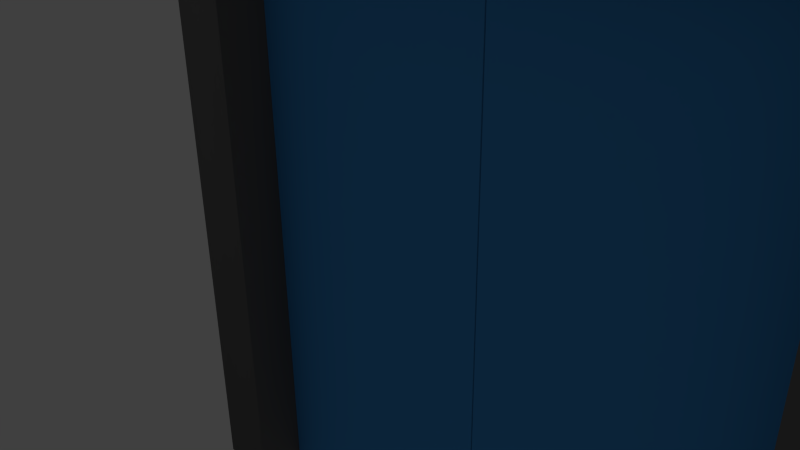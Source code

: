 # Source: ExitDoors.blend  (saved by Blender 2.74.0; exported with 4.5.12 LTS)
import bpy
from mathutils import Matrix  # noqa: F401  (used for matrix-valued properties, if any)

bpy.ops.wm.read_factory_settings(use_empty=True)
scene = bpy.context.scene
scene.name = 'Scene'

# ---- collections
col_collection_1 = bpy.data.collections.new('Collection 1'); scene.collection.children.link(col_collection_1)

# ---- materials (node trees are filled in below, after node groups)
mat_exitdoor_frame = bpy.data.materials.new('ExitDoor_Frame')
mat_exitdoor_frame.alpha_threshold = 0.0
mat_exitdoor_frame.use_transparent_shadow = False
mat_exitdoor_frame.diffuse_color = (0.2019, 0.2019, 0.2019, 1.0)
mat_exitdoor_frame.roughness = 0.5
mat_plastic = bpy.data.materials.new('Plastic')
mat_plastic.alpha_threshold = 0.0
mat_plastic.use_transparent_shadow = False
mat_plastic.diffuse_color = (0.8, 0.2117, 0.4922, 1.0)
mat_plastic.roughness = 0.5
mat_exitdoor_light = bpy.data.materials.new('ExitDoor_Light')
mat_exitdoor_light.alpha_threshold = 0.0
mat_exitdoor_light.use_transparent_shadow = False
mat_exitdoor_light.roughness = 0.5
mat_exitdoor_light.line_color = (0.0, 0.0, 0.0, 1.0)
mat_exitdoor_light_frame = bpy.data.materials.new('ExitDoor_Light_Frame')
mat_exitdoor_light_frame.alpha_threshold = 0.0
mat_exitdoor_light_frame.use_transparent_shadow = False
mat_exitdoor_light_frame.diffuse_color = (0.8, 0.00397, 0.04569, 1.0)
mat_exitdoor_light_frame.roughness = 0.5
mat_exitdoor = bpy.data.materials.new('ExitDoor')
mat_exitdoor.alpha_threshold = 0.0
mat_exitdoor.use_transparent_shadow = False
mat_exitdoor.diffuse_color = (0.0684, 0.3399, 0.8, 1.0)
mat_exitdoor.roughness = 0.5
mat_exitdoor.line_color = (0.0, 0.0, 0.0, 1.0)

# ---- material node trees

# ---- world
world_world = bpy.data.worlds.new('World'); scene.world = world_world
world_world.color = (0.05088, 0.05088, 0.05088)
world_world.use_sun_shadow = False
world_world.sun_shadow_jitter_overblur = 0.0
world_world.cycles.sampling_method = 'MANUAL'
world_world.cycles.sample_map_resolution = 256

# ---- cameras
cam_camera = bpy.data.cameras.new('Camera')
cam_camera.clip_end = 100.0
cam_camera.lens = 35.0
cam_camera.sensor_width = 32.0
cam_camera.sensor_height = 18.0
cam_camera.ortho_scale = 7.314
cam_camera.dof.focus_distance = 0.0
cam_camera.dof.aperture_fstop = 128.0

# ---- lights
light_lamp = bpy.data.lights.new('Lamp', 'POINT')
light_lamp.transmission_factor = 0.0
light_lamp.cutoff_distance = 30.0
light_lamp.energy = 100.0
light_lamp.shadow_buffer_clip_start = 1.001
light_lamp.shadow_soft_size = 0.1
light_lamp.shadow_maximum_resolution = 0.006
light_lamp.use_absolute_resolution = True
light_lamp.cycles.use_multiple_importance_sampling = False

# ---- meshes
me_cube_005 = bpy.data.meshes.new('Cube.005')
me_cube_005.from_pydata([(-3.738, 1.0, -1.0), (0.0, 1.0, -1.0), (-3.738, 1.0, -21.72), (0.0, 1.0, -21.72)], [], [(0, 2, 3, 1)])
me_cube_005.polygons.foreach_set('use_smooth', [True] * 1)
_uv = me_cube_005.uv_layers.new(name='UVMap')
_uv.uv.foreach_set('vector', [0.6067, 0.912, 0.6067, 0.0, 0.5473, 0.0, 0.5473, 0.912])
me_cube_005.materials.append(mat_exitdoor_frame)
me_cube_005.use_remesh_preserve_volume = False
me_cube_005.use_remesh_preserve_attributes = False
me_cube_005.use_mirror_vertex_groups = False
me_cube_005.update()
me_cube_004 = bpy.data.meshes.new('Cube.004')
me_cube_004.from_pydata([(-1.0, -1.0, -1.0), (-1.0, -1.0, 1.0), (-1.0, 1.0, -1.0), (-1.0, 1.0, 1.0), (1.0, -1.0, -1.0), (1.0, -1.0, 1.0), (1.0, 1.0, -1.0), (1.0, 1.0, 1.0), (-0.8407, 1.0, 0.8407), (-0.8407, 1.0, -0.8407), (0.8407, 1.0, 0.8407), (0.8407, 1.0, -0.8407), (-1.0, 2.315, 1.0), (-1.0, 2.315, -1.0), (1.0, 2.315, 1.0), (1.0, 2.315, -1.0), (-0.8407, 2.315, 0.8407), (-0.8407, 2.315, -0.8407), (0.8407, 2.315, 0.8407), (0.8407, 2.315, -0.8407), (-0.3542, 0.55, -0.3159), (-0.3542, 2.727, -0.3159), (-0.3542, 2.727, 0.3555), (-0.3542, 0.55, 0.3555), (-0.2772, 2.727, 0.2476), (-0.2772, 0.55, 0.2476), (-0.08212, 2.727, 0.1901), (-0.08212, 0.55, 0.1901), (0.1397, 2.727, 0.2101), (0.1397, 0.55, 0.2101), (0.2845, 2.727, 0.2981), (0.2845, 0.55, 0.2981), (0.2845, 2.727, 0.4129), (0.2845, 0.55, 0.4129), (0.1397, 2.727, 0.5009), (0.1397, 0.55, 0.5009), (-0.08212, 2.727, 0.5208), (-0.08212, 0.55, 0.5208), (-0.2772, 2.727, 0.4634), (-0.2772, 0.55, 0.4634), (-0.2772, 2.727, -0.4238), (-0.2772, 0.55, -0.4238), (-0.08212, 2.727, -0.4813), (-0.08212, 0.55, -0.4813), (0.1397, 2.727, -0.4613), (0.1397, 0.55, -0.4613), (0.2845, 2.727, -0.3733), (0.2845, 0.55, -0.3733), (0.2845, 2.727, -0.2585), (0.2845, 0.55, -0.2585), (0.1397, 2.727, -0.1705), (0.1397, 0.55, -0.1705), (-0.08212, 2.727, -0.1506), (-0.08212, 0.55, -0.1506), (-0.2772, 2.727, -0.208), (-0.2772, 0.55, -0.208)], [], [(1, 3, 2, 0), (10, 8, 16, 18), (7, 5, 4, 6), (5, 1, 0, 4), (0, 2, 6, 4), (5, 7, 3, 1), (8, 10, 11, 9), (3, 7, 14, 12), (9, 11, 19, 17), (6, 2, 13, 15), (15, 13, 17, 19), (12, 14, 18, 16), (13, 12, 16, 17), (14, 15, 19, 18), (2, 3, 12, 13), (7, 6, 15, 14), (11, 10, 18, 19), (8, 9, 17, 16), (41, 43, 45, 47, 49, 51, 53, 55, 20), (22, 24, 25, 23), (50, 52, 53, 51), (24, 26, 27, 25), (48, 50, 51, 49), (26, 28, 29, 27), (46, 48, 49, 47), (28, 30, 31, 29), (44, 46, 47, 45), (30, 32, 33, 31), (21, 54, 52, 50, 48, 46, 44, 42, 40), (42, 44, 45, 43), (32, 34, 35, 33), (54, 21, 20, 55), (40, 42, 43, 41), (34, 36, 37, 35), (25, 27, 29, 31, 33, 35, 37, 39, 23), (21, 40, 41, 20), (36, 38, 39, 37), (52, 54, 55, 53), (38, 22, 23, 39), (22, 38, 36, 34, 32, 30, 28, 26, 24)])
me_cube_004.polygons.foreach_set('use_smooth', [True] * 40)
_uv = me_cube_004.uv_layers.new(name='UVMap')
_uv.uv.foreach_set('vector', [0.2504, 0.4425, 0.2504, 0.1755, 0.5008, 0.1755, 0.5008, 0.4425, 0.915, 0.2238, 0.915, 0.4476, 0.7504, 0.4476, 0.7504, 0.2238, 0.2504, 0.1755, 0.2504, 0.4425, 0.0, 0.4425, 2.985e-08, 0.1755, 0.2497, 0.7095, 0.2497, 0.4425, 0.5, 0.4425, 0.5, 0.7095, 0.0, 0.885, 1.492e-08, 0.618, 0.2497, 0.618, 0.2497, 0.885, 0.5008, 0.4425, 0.5008, 0.1755, 0.7504, 0.1755, 0.7504, 0.4425, 0.2497, 0.9339, 0.2497, 0.7095, 0.4602, 0.7095, 0.4602, 0.9339, 0.7504, 0.1755, 0.5008, 0.1755, 0.5008, 0.0, 0.7504, 3.182e-08, 0.915, 0.0, 0.915, 0.2238, 0.7504, 0.2238, 0.7504, 0.0, 0.2497, 0.618, 1.492e-08, 0.618, 0.0, 0.4425, 0.2497, 0.4425, 0.5, 0.4425, 0.7504, 0.4425, 0.7305, 0.4638, 0.52, 0.4638, 0.7504, 0.7095, 0.5, 0.7095, 0.52, 0.6882, 0.7305, 0.6882, 0.7504, 0.4425, 0.7504, 0.7095, 0.7305, 0.6882, 0.7305, 0.4638, 0.5, 0.7095, 0.5, 0.4425, 0.52, 0.4638, 0.52, 0.6882, 0.5008, 0.1755, 0.2504, 0.1755, 0.2504, 0.0, 0.5008, 0.0, 0.2504, 0.1755, 2.985e-08, 0.1755, 3.731e-08, 0.0, 0.2504, 3.182e-08, 0.6248, 0.9339, 0.6248, 0.7095, 0.7894, 0.7095, 0.7894, 0.9339, 0.6248, 0.7095, 0.6248, 0.9339, 0.4602, 0.9339, 0.4602, 0.7095, 0.2528, 0.9693, 0.2385, 0.8986, 0.2528, 0.8208, 0.2892, 0.7724, 0.3305, 0.7761, 0.3575, 0.83, 0.3575, 0.9091, 0.3305, 0.9762, 0.2892, 1.0, 0.0, 0.0, 0.03153, 3.384e-07, 0.03153, 0.7724, 1.4e-07, 0.7724, 0.8614, 0.7724, 0.7809, 0.7724, 0.7809, 3.807e-07, 0.8614, 4.23e-07, 0.03153, 3.384e-07, 0.1037, 5.923e-07, 0.1037, 0.7724, 0.03153, 0.7724, 0.917, 0.7724, 0.8614, 0.7724, 0.8614, 4.23e-07, 0.917, 6.346e-08, 0.1037, 5.923e-07, 0.1827, 5.923e-07, 0.1827, 0.7724, 0.1037, 0.7724, 0.9585, 0.7724, 0.917, 0.7724, 0.917, 3.384e-07, 0.9585, 0.0, 0.1827, 5.923e-07, 0.2317, 1.692e-07, 0.2317, 0.7724, 0.1827, 0.7724, 0.2806, 0.7724, 0.2317, 0.7724, 0.2317, 0.0, 0.2806, 3.596e-07, 1.0, 0.7724, 0.9585, 0.7724, 0.9585, 3.384e-07, 1.0, 0.0, 0.0507, 0.7724, 0.09203, 0.7962, 0.119, 0.8633, 0.119, 0.9424, 0.09203, 0.9964, 0.0507, 1.0, 0.01435, 0.9516, 0.0, 0.8739, 0.01435, 0.8031, 0.3597, 0.7724, 0.2806, 0.7724, 0.2806, 3.596e-07, 0.3597, 0.0, 0.6902, 0.7724, 0.6346, 0.7724, 0.6346, 3.807e-07, 0.6902, 0.0, 0.7133, 0.7724, 0.6902, 0.7724, 0.6902, 0.0, 0.7133, 2.115e-08, 0.4318, 0.7724, 0.3597, 0.7724, 0.3597, 0.0, 0.4318, 3.173e-07, 0.6346, 0.7724, 0.5541, 0.7724, 0.5541, 3.596e-07, 0.6346, 3.807e-07, 0.2177, 0.7998, 0.2385, 0.869, 0.2313, 0.9477, 0.1995, 0.9991, 0.158, 0.9991, 0.1262, 0.9477, 0.119, 0.869, 0.1397, 0.7998, 0.1787, 0.7724, 0.4634, 0.7724, 0.4318, 0.7724, 0.4318, 3.173e-07, 0.4634, 3.384e-07, 0.5541, 0.7724, 0.4865, 0.7724, 0.4865, 2.115e-08, 0.5541, 3.596e-07, 0.7809, 0.7724, 0.7133, 0.7724, 0.7133, 2.115e-08, 0.7809, 3.807e-07, 0.4865, 0.7724, 0.4634, 0.7724, 0.4634, 0.0, 0.4865, 2.115e-08, 0.4172, 0.7724, 0.4562, 0.7998, 0.477, 0.869, 0.4698, 0.9477, 0.438, 0.9991, 0.3965, 0.9991, 0.3647, 0.9477, 0.3575, 0.869, 0.3782, 0.7998])
me_cube_004.materials.append(mat_plastic)
me_cube_004.use_remesh_preserve_volume = False
me_cube_004.use_remesh_preserve_attributes = False
me_cube_004.use_mirror_vertex_groups = False
me_cube_004.update()
me_cube_003 = bpy.data.meshes.new('Cube.003')
me_cube_003.from_pydata([(-1.779, -1.0, -0.5851), (-1.779, -1.0, 0.5851), (-1.779, 1.0, -0.5851), (-1.779, 1.0, 0.5851), (0.0, 1.0, 0.5851), (0.0, 1.0, -0.5851), (0.0, -1.0, 0.5851), (0.0, -1.0, -0.5851), (-1.614, -1.0, -0.4764), (-1.614, -1.0, 0.4764), (0.0, -1.0, 0.4764), (0.0, -1.0, -0.4764), (-1.614, -0.7452, -0.4764), (-1.614, -0.7452, 0.4764), (0.0, -0.7452, 0.4764), (0.0, -0.7452, -0.4764), (-1.519, -0.8133, -0.4203), (-1.519, -0.8133, 0.4203), (0.0, -0.8133, 0.4203), (0.0, -0.8133, -0.4203)], [], [(1, 3, 2, 0), (0, 7, 11, 8), (6, 4, 3, 1), (0, 2, 5, 7), (3, 4, 5, 2), (8, 11, 15, 12), (6, 1, 9, 10), (1, 0, 8, 9), (13, 12, 16, 17), (9, 8, 12, 13), (10, 9, 13, 14), (18, 17, 16, 19), (12, 15, 19, 16), (14, 13, 17, 18)])
me_cube_003.polygons.foreach_set('use_smooth', [True] * 14)
me_cube_003.polygons.foreach_set('material_index', [1, 1, 1, 1, 1, 1, 1, 1, 1, 1, 1, 0, 1, 1])
_uv = me_cube_003.uv_layers.new(name='UVMap')
_uv.uv.foreach_set('vector', [0.3289, 0.7472, 0.3289, 1.0, 3.351e-08, 1.0, 0.0, 0.7472, 0.0, 0.7472, 0.0, 0.4337, 0.03054, 0.4337, 0.03054, 0.7181, 1.0, 0.0, 1.0, 0.4337, 0.5, 0.4337, 0.5, 7.756e-08, 1.34e-07, 0.4337, 0.0, 7.756e-08, 0.5, 0.0, 0.5, 0.4337, 0.3289, 0.8195, 0.3289, 0.4337, 0.6579, 0.4337, 0.6579, 0.8195, 0.8011, 0.4337, 0.8011, 0.7837, 0.7295, 0.7837, 0.7295, 0.4337, 0.3289, 0.4337, 0.3289, 0.7472, 0.2984, 0.7181, 0.2984, 0.4337, 0.3289, 0.7472, 0.0, 0.7472, 0.03054, 0.7181, 0.2984, 0.7181, 0.9056, 0.4337, 0.9056, 0.6404, 0.8728, 0.6282, 0.8728, 0.4459, 0.8011, 0.6404, 0.8011, 0.4337, 0.8728, 0.4337, 0.8728, 0.6404, 0.7295, 0.4337, 0.7295, 0.7837, 0.6579, 0.7837, 0.6579, 0.4337, 1.0, 0.0, 1.0, 1.0, 2.836e-07, 1.0, 0.0, 9.019e-08, 0.9056, 0.7837, 0.9056, 0.4337, 0.9248, 0.4337, 0.9248, 0.7631, 0.9248, 0.7837, 0.9248, 0.4337, 0.944, 0.4543, 0.944, 0.7837])
me_cube_003.materials.append(mat_exitdoor_light)
me_cube_003.materials.append(mat_exitdoor_light_frame)
me_cube_003.use_remesh_preserve_volume = False
me_cube_003.use_remesh_preserve_attributes = False
me_cube_003.use_mirror_vertex_groups = False
me_cube_003.update()
me_cube_002 = bpy.data.meshes.new('Cube.002')
me_cube_002.from_pydata([(-4.627, -1.0, -1.0), (-4.627, -1.0, 1.0), (-4.627, 1.0, -1.0), (-4.627, 1.0, 1.0), (-3.722, -1.0, -1.0), (-3.722, 1.0, 1.0), (-3.722, -1.0, 1.0), (-3.722, 1.0, -1.0), (0.0, 1.0, 1.0), (0.0, 1.0, -1.0), (0.0, -1.0, 1.0), (0.0, -1.0, -1.0), (-4.627, -1.0, -21.72), (-4.627, 1.0, -21.72), (-3.722, -1.0, -21.72), (-3.722, 1.0, -21.72)], [], [(1, 3, 2, 0), (3, 5, 7, 2), (10, 6, 4, 11), (6, 1, 0, 4), (10, 8, 5, 6), (6, 5, 3, 1), (2, 7, 15, 13), (4, 7, 9, 11), (12, 13, 15, 14), (5, 8, 9, 7), (7, 4, 14, 15), (0, 2, 13, 12), (4, 0, 12, 14)])
me_cube_002.polygons.foreach_set('use_smooth', [True] * 13)
_uv = me_cube_002.uv_layers.new(name='UVMap')
_uv.uv.foreach_set('vector', [0.6067, 1.836e-08, 0.7378, 0.0, 0.7378, 0.08801, 0.6067, 0.08801, 0.6067, 1.0, 0.5473, 1.0, 0.5473, 0.912, 0.6067, 0.912, 0.0, 3.148e-08, 0.244, 1.049e-08, 0.244, 0.08801, 1.98e-08, 0.08801, 0.244, 1.049e-08, 0.3033, 0.0, 0.3033, 0.08801, 0.244, 0.08801, 0.8689, 1.434e-08, 1.0, 0.0, 1.0, 0.1638, 0.8689, 0.1638, 0.8689, 0.1638, 1.0, 0.1638, 1.0, 0.2036, 0.8689, 0.2036, 0.6067, 0.912, 0.5473, 0.912, 0.5473, 0.0, 0.6067, 0.0, 1.0, 0.3674, 0.8689, 0.3674, 0.8689, 0.2036, 1.0, 0.2036, 0.9282, 0.3674, 0.9282, 0.4554, 0.8689, 0.4554, 0.8689, 0.3674, 0.5473, 1.0, 0.3033, 1.0, 0.3033, 0.912, 0.5473, 0.912, 0.8689, 0.912, 0.7378, 0.912, 0.7378, 0.0, 0.8689, 0.0, 0.6067, 0.08801, 0.7378, 0.08801, 0.7378, 1.0, 0.6067, 1.0, 0.244, 0.08801, 0.3033, 0.08801, 0.3033, 1.0, 0.244, 1.0])
me_cube_002.materials.append(mat_exitdoor_frame)
me_cube_002.use_remesh_preserve_volume = False
me_cube_002.use_remesh_preserve_attributes = False
me_cube_002.use_mirror_vertex_groups = False
me_cube_002.update()
me_cube_001 = bpy.data.meshes.new('Cube.001')
me_cube_001.from_pydata([(1.0, 1.0, -1.0), (1.0, -1.0, -1.0), (-1.0, -1.0, -1.0), (-1.0, 1.0, -1.0), (1.0, 1.0, 1.0), (1.0, -1.0, 1.0), (-1.0, -1.0, 1.0), (-1.0, 1.0, 1.0)], [], [(0, 1, 2, 3), (4, 7, 6, 5), (0, 4, 5, 1), (1, 5, 6, 2), (2, 6, 7, 3), (4, 0, 3, 7)])
me_cube_001.polygons.foreach_set('use_smooth', [True] * 6)
_uv = me_cube_001.uv_layers.new(name='UVMap')
_uv.uv.foreach_set('vector', [1.987e-08, 0.6667, 0.3333, 0.6667, 0.3333, 1.0, 0.0, 1.0, 0.3333, 0.3333, 0.3333, 0.6667, 4.967e-08, 0.6667, 0.0, 0.3333, 0.6667, 0.3333, 0.3333, 0.3333, 0.3333, 0.0, 0.6667, 1.987e-08, 2.98e-08, 0.3333, 0.0, 1.291e-07, 0.3333, 0.0, 0.3333, 0.3333, 1.0, 0.3333, 0.6667, 0.3333, 0.6667, 8.941e-08, 1.0, 0.0, 0.3333, 0.3333, 0.6667, 0.3333, 0.6667, 0.6667, 0.3333, 0.6667])
me_cube_001.materials.append(mat_exitdoor)
me_cube_001.use_remesh_preserve_volume = False
me_cube_001.use_remesh_preserve_attributes = False
me_cube_001.use_mirror_vertex_groups = False
me_cube_001.update()
me_cube = bpy.data.meshes.new('Cube')
me_cube.from_pydata([(1.0, 1.0, -1.0), (1.0, -1.0, -1.0), (-1.0, -1.0, -1.0), (-1.0, 1.0, -1.0), (1.0, 1.0, 1.0), (1.0, -1.0, 1.0), (-1.0, -1.0, 1.0), (-1.0, 1.0, 1.0)], [], [(0, 1, 2, 3), (4, 7, 6, 5), (0, 4, 5, 1), (1, 5, 6, 2), (2, 6, 7, 3), (4, 0, 3, 7)])
me_cube.polygons.foreach_set('use_smooth', [True] * 6)
_uv = me_cube.uv_layers.new(name='UVMap')
_uv.uv.foreach_set('vector', [1.987e-08, 0.6667, 0.3333, 0.6667, 0.3333, 1.0, 0.0, 1.0, 0.3333, 0.3333, 0.3333, 0.6667, 4.967e-08, 0.6667, 0.0, 0.3333, 0.6667, 0.3333, 0.3333, 0.3333, 0.3333, 0.0, 0.6667, 1.987e-08, 2.98e-08, 0.3333, 0.0, 1.291e-07, 0.3333, 0.0, 0.3333, 0.3333, 1.0, 0.3333, 0.6667, 0.3333, 0.6667, 8.941e-08, 1.0, 0.0, 0.3333, 0.3333, 0.6667, 0.3333, 0.6667, 0.6667, 0.3333, 0.6667])
me_cube.materials.append(mat_exitdoor)
me_cube.use_remesh_preserve_volume = False
me_cube.use_remesh_preserve_attributes = False
me_cube.use_mirror_vertex_groups = False
me_cube.update()

# ---- objects
ob_darkness = bpy.data.objects.new('Darkness', me_cube_005)
ob_buttonpanel = bpy.data.objects.new('ButtonPanel', me_cube_004)
ob_lightsign = bpy.data.objects.new('LightSign', me_cube_003)
ob_doorframe = bpy.data.objects.new('DoorFrame', me_cube_002)
ob_doorr = bpy.data.objects.new('DoorR', me_cube_001)
ob_doorl = bpy.data.objects.new('DoorL', me_cube)
ob_lamp = bpy.data.objects.new('Lamp', light_lamp)
ob_camera = bpy.data.objects.new('Camera', cam_camera)

# ---- transforms, parenting, visibility, modifiers, constraints
ob_darkness.location = (1.865, -0.04547, 4.868)
ob_darkness.scale = (1.0, 0.9134, 0.4285)
ob_darkness.lineart.crease_threshold = 0.0
_m = ob_darkness.modifiers.new('Mirror', 'MIRROR')
_m.use_clip = True
ob_buttonpanel.location = (7.874, 0.0, -0.8453)
ob_buttonpanel.scale = (0.4264, -0.04796, 0.8362)
ob_buttonpanel.lineart.crease_threshold = 0.0
ob_lightsign.location = (1.893, 0.0, 6.534)
ob_lightsign.scale = (0.5611, 0.5611, 0.5611)
ob_lightsign.lineart.crease_threshold = 0.0
_m = ob_lightsign.modifiers.new('Mirror', 'MIRROR')
_m.use_clip = True
ob_doorframe.location = (1.865, 0.1062, 4.868)
ob_doorframe.scale = (1.0, 0.9134, 0.4285)
ob_doorframe.lineart.crease_threshold = 0.0
_m = ob_doorframe.modifiers.new('Mirror', 'MIRROR')
ob_doorr.location = (3.731, 0.0, 0.0)
ob_doorr.scale = (1.856, 0.1096, 4.415)
ob_doorr.lock_rotations_4d = False
ob_doorr.empty_display_type = 'ARROWS'
ob_doorr.lineart.crease_threshold = 0.0
ob_doorl.location = (0.0, 0.0, 0.0)
ob_doorl.scale = (1.856, 0.1096, 4.415)
ob_doorl.lock_rotations_4d = False
ob_doorl.empty_display_type = 'ARROWS'
ob_doorl.lineart.crease_threshold = 0.0
ob_lamp.location = (4.076, 1.005, 5.904)
ob_lamp.rotation_euler = (0.6503, 0.05522, 1.866)
ob_lamp.lock_rotations_4d = False
ob_lamp.empty_display_type = 'ARROWS'
ob_lamp.color = (0.0, 0.0, 0.0, 0.0)
ob_lamp.lineart.crease_threshold = 0.0
ob_camera.location = (7.481, -6.508, 5.344)
ob_camera.rotation_euler = (1.109, 0.01082, 0.8149)
ob_camera.lock_rotations_4d = False
ob_camera.empty_display_type = 'ARROWS'
ob_camera.color = (0.0, 0.0, 0.0, 0.0)
ob_camera.display_type = 'WIRE'
ob_camera.lineart.crease_threshold = 0.0

# ---- collection membership
col_collection_1.objects.link(ob_darkness)
col_collection_1.objects.link(ob_buttonpanel)
col_collection_1.objects.link(ob_lightsign)
col_collection_1.objects.link(ob_doorframe)
col_collection_1.objects.link(ob_doorr)
col_collection_1.objects.link(ob_doorl)
col_collection_1.objects.link(ob_lamp)
col_collection_1.objects.link(ob_camera)

# ---- scene / render settings (as saved in the file)
scene.camera = ob_camera
scene.frame_start = 1; scene.frame_end = 250; scene.frame_set(1)
scene.render.engine = 'BLENDER_EEVEE_NEXT'
scene.render.resolution_percentage = 50
scene.render.dither_intensity = 0.0
scene.cycles.use_denoising = False
scene.cycles.samples = 10
scene.cycles.sampling_pattern = 'TABULATED_SOBOL'
scene.cycles.light_sampling_threshold = 0.0
scene.cycles.use_adaptive_sampling = False
scene.cycles.use_light_tree = False
scene.cycles.blur_glossy = 0.0
scene.cycles.pixel_filter_type = 'GAUSSIAN'
scene.cycles.sample_clamp_indirect = 0.0
scene.view_settings.view_transform = 'Standard'
bpy.context.view_layer.update()

